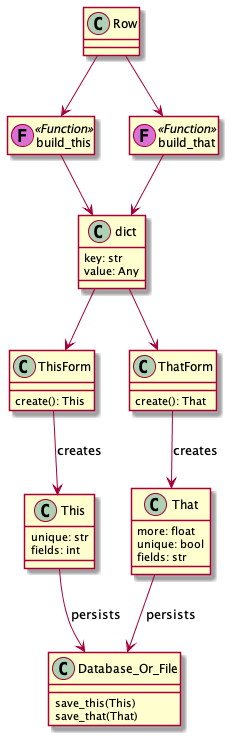

The diagram above was rendered by PlantUML. Its source (embedded in the PNG):
@startuml

class This {
    unique: str
    fields: int
}
class That {
    more: float
    unique: bool
    fields: str
}

class ThisForm {
    create(): This
}

class ThatForm {
    create(): That
}

class Database_Or_File {
    save_this(This)
    save_that(That)
}

ThisForm --> This : "creates"
ThatForm --> That : "creates"

This --> Database_Or_File : "persists"
That --> Database_Or_File : "persists"

class Row

class build_this << (F,orchid) Function >>
class build_that << (F,orchid) Function >>
hide build_this members
hide build_that members

class dict {
    key: str
    value: Any
}

build_this --> dict
build_that --> dict
Row --> build_this
Row --> build_that

dict --> ThisForm
dict --> ThatForm
@enduml